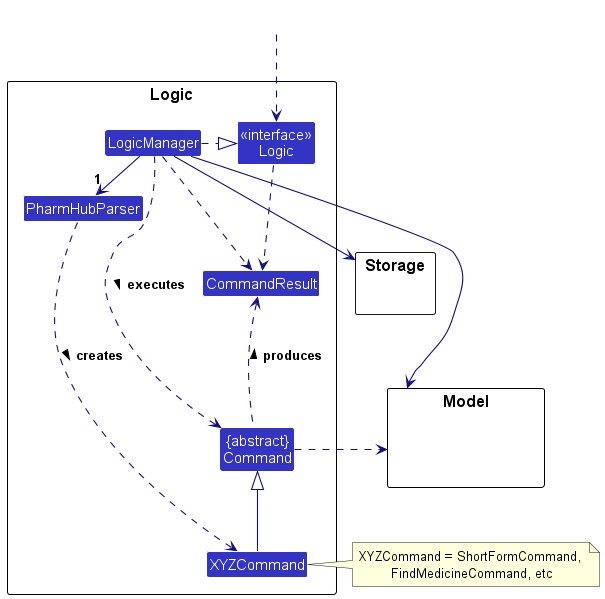

The diagram above was rendered by PlantUML. Its source (embedded in the PNG):
@startuml
!include style.puml
skinparam arrowThickness 1.1
skinparam arrowColor LOGIC_COLOR_T4
skinparam classBackgroundColor LOGIC_COLOR

package Logic as LogicPackage {

Class PharmHubParser
Class XYZCommand
Class CommandResult
Class "{abstract}\nCommand" as Command


Class "<<interface>>\nLogic" as Logic
Class LogicManager
}

package Model {
Class HiddenModel #FFFFFF
}

package Storage {
}

Class HiddenOutside #FFFFFF
HiddenOutside ..> Logic

LogicManager .right.|> Logic
LogicManager -right->"1" PharmHubParser
PharmHubParser ..> XYZCommand : creates >

XYZCommand -up-|> Command
LogicManager .left.> Command : executes >

LogicManager --> Model
LogicManager --> Storage
Storage --[hidden] Model
Command .[hidden]up.> Storage
Command .right.> Model
note right of XYZCommand: XYZCommand = ShortFormCommand, \nFindMedicineCommand, etc

Logic ..> CommandResult
LogicManager .down.> CommandResult
Command .up.> CommandResult : produces >
@enduml